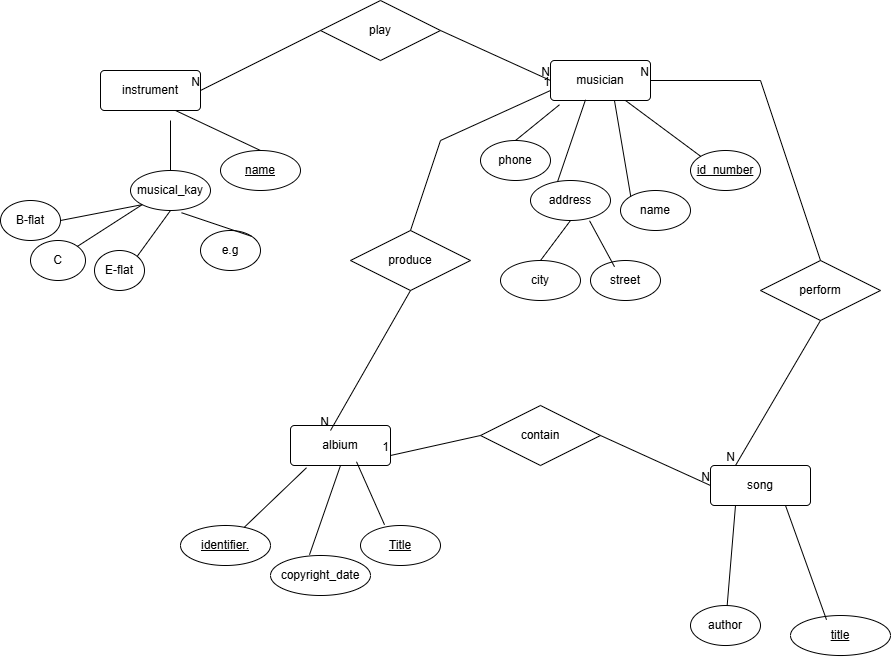

The diagram above was exported from draw.io. Its source (the exported page's mxGraphModel, read from the mxfile embedded in the PNG):
<mxGraphModel dx="1303" dy="1828" grid="1" gridSize="10" guides="1" tooltips="1" connect="1" arrows="1" fold="1" page="1" pageScale="1" pageWidth="827" pageHeight="1169" math="0" shadow="0">
  <root>
    <mxCell id="0" />
    <mxCell id="1" parent="0" />
    <mxCell id="o_blQoeXK7AkkvlpvW9T-2" value="albium" style="rounded=1;arcSize=10;whiteSpace=wrap;html=1;align=center;" vertex="1" parent="1">
      <mxGeometry x="460" y="415" width="100" height="40" as="geometry" />
    </mxCell>
    <mxCell id="o_blQoeXK7AkkvlpvW9T-3" value="instrument" style="rounded=1;arcSize=10;whiteSpace=wrap;html=1;align=center;" vertex="1" parent="1">
      <mxGeometry x="270" y="60" width="100" height="40" as="geometry" />
    </mxCell>
    <mxCell id="o_blQoeXK7AkkvlpvW9T-4" value="musician" style="rounded=1;arcSize=10;whiteSpace=wrap;html=1;align=center;" vertex="1" parent="1">
      <mxGeometry x="720" y="50" width="100" height="40" as="geometry" />
    </mxCell>
    <mxCell id="o_blQoeXK7AkkvlpvW9T-5" value="city" style="ellipse;whiteSpace=wrap;html=1;align=center;" vertex="1" parent="1">
      <mxGeometry x="670" y="250" width="80" height="40" as="geometry" />
    </mxCell>
    <mxCell id="o_blQoeXK7AkkvlpvW9T-6" value="id_number" style="ellipse;whiteSpace=wrap;html=1;align=center;fontStyle=4;" vertex="1" parent="1">
      <mxGeometry x="860" y="140" width="70" height="40" as="geometry" />
    </mxCell>
    <mxCell id="o_blQoeXK7AkkvlpvW9T-7" value="address" style="ellipse;whiteSpace=wrap;html=1;align=center;" vertex="1" parent="1">
      <mxGeometry x="700" y="170" width="80" height="40" as="geometry" />
    </mxCell>
    <mxCell id="o_blQoeXK7AkkvlpvW9T-8" value="phone" style="ellipse;whiteSpace=wrap;html=1;align=center;" vertex="1" parent="1">
      <mxGeometry x="650" y="130" width="70" height="40" as="geometry" />
    </mxCell>
    <mxCell id="o_blQoeXK7AkkvlpvW9T-9" value="name" style="ellipse;whiteSpace=wrap;html=1;align=center;" vertex="1" parent="1">
      <mxGeometry x="790" y="180" width="70" height="40" as="geometry" />
    </mxCell>
    <mxCell id="o_blQoeXK7AkkvlpvW9T-10" value="street" style="ellipse;whiteSpace=wrap;html=1;align=center;" vertex="1" parent="1">
      <mxGeometry x="760" y="250" width="70" height="40" as="geometry" />
    </mxCell>
    <mxCell id="o_blQoeXK7AkkvlpvW9T-11" value="" style="endArrow=none;html=1;rounded=0;entryX=0.09;entryY=1.106;entryDx=0;entryDy=0;entryPerimeter=0;exitX=0.5;exitY=0;exitDx=0;exitDy=0;" edge="1" parent="1" source="o_blQoeXK7AkkvlpvW9T-8" target="o_blQoeXK7AkkvlpvW9T-4">
      <mxGeometry width="50" height="50" relative="1" as="geometry">
        <mxPoint x="640" y="160" as="sourcePoint" />
        <mxPoint x="690" y="110" as="targetPoint" />
      </mxGeometry>
    </mxCell>
    <mxCell id="o_blQoeXK7AkkvlpvW9T-12" value="" style="endArrow=none;html=1;rounded=0;entryX=0.35;entryY=0.981;entryDx=0;entryDy=0;entryPerimeter=0;exitX=0.338;exitY=0.031;exitDx=0;exitDy=0;exitPerimeter=0;" edge="1" parent="1" source="o_blQoeXK7AkkvlpvW9T-7" target="o_blQoeXK7AkkvlpvW9T-4">
      <mxGeometry width="50" height="50" relative="1" as="geometry">
        <mxPoint x="720" y="150" as="sourcePoint" />
        <mxPoint x="770" y="100" as="targetPoint" />
      </mxGeometry>
    </mxCell>
    <mxCell id="o_blQoeXK7AkkvlpvW9T-13" value="" style="endArrow=none;html=1;rounded=0;entryX=0.75;entryY=1;entryDx=0;entryDy=0;exitX=0;exitY=0;exitDx=0;exitDy=0;" edge="1" parent="1" source="o_blQoeXK7AkkvlpvW9T-6" target="o_blQoeXK7AkkvlpvW9T-4">
      <mxGeometry width="50" height="50" relative="1" as="geometry">
        <mxPoint x="770" y="170" as="sourcePoint" />
        <mxPoint x="820" y="120" as="targetPoint" />
      </mxGeometry>
    </mxCell>
    <mxCell id="o_blQoeXK7AkkvlpvW9T-14" value="" style="endArrow=none;html=1;rounded=0;entryX=0.5;entryY=1;entryDx=0;entryDy=0;exitX=0.5;exitY=0;exitDx=0;exitDy=0;" edge="1" parent="1" source="o_blQoeXK7AkkvlpvW9T-5" target="o_blQoeXK7AkkvlpvW9T-7">
      <mxGeometry width="50" height="50" relative="1" as="geometry">
        <mxPoint x="720" y="270" as="sourcePoint" />
        <mxPoint x="770" y="220" as="targetPoint" />
      </mxGeometry>
    </mxCell>
    <mxCell id="o_blQoeXK7AkkvlpvW9T-15" value="" style="endArrow=none;html=1;rounded=0;entryX=0.64;entryY=1.006;entryDx=0;entryDy=0;entryPerimeter=0;exitX=0;exitY=0;exitDx=0;exitDy=0;" edge="1" parent="1" source="o_blQoeXK7AkkvlpvW9T-9" target="o_blQoeXK7AkkvlpvW9T-4">
      <mxGeometry width="50" height="50" relative="1" as="geometry">
        <mxPoint x="750" y="150" as="sourcePoint" />
        <mxPoint x="800" y="100" as="targetPoint" />
      </mxGeometry>
    </mxCell>
    <mxCell id="o_blQoeXK7AkkvlpvW9T-16" value="" style="endArrow=none;html=1;rounded=0;entryX=0.738;entryY=1.006;entryDx=0;entryDy=0;entryPerimeter=0;exitX=0.343;exitY=0.156;exitDx=0;exitDy=0;exitPerimeter=0;" edge="1" parent="1" source="o_blQoeXK7AkkvlpvW9T-10" target="o_blQoeXK7AkkvlpvW9T-7">
      <mxGeometry width="50" height="50" relative="1" as="geometry">
        <mxPoint x="760" y="300" as="sourcePoint" />
        <mxPoint x="810" y="250" as="targetPoint" />
      </mxGeometry>
    </mxCell>
    <mxCell id="o_blQoeXK7AkkvlpvW9T-17" value="name" style="ellipse;whiteSpace=wrap;html=1;align=center;fontStyle=4;" vertex="1" parent="1">
      <mxGeometry x="390" y="140" width="80" height="40" as="geometry" />
    </mxCell>
    <mxCell id="o_blQoeXK7AkkvlpvW9T-18" value="musical_kay" style="ellipse;whiteSpace=wrap;html=1;align=center;" vertex="1" parent="1">
      <mxGeometry x="300" y="160" width="80" height="40" as="geometry" />
    </mxCell>
    <mxCell id="o_blQoeXK7AkkvlpvW9T-19" value="C" style="ellipse;whiteSpace=wrap;html=1;align=center;" vertex="1" parent="1">
      <mxGeometry x="200" y="230" width="55" height="40" as="geometry" />
    </mxCell>
    <mxCell id="o_blQoeXK7AkkvlpvW9T-20" value="e.g" style="ellipse;whiteSpace=wrap;html=1;align=center;" vertex="1" parent="1">
      <mxGeometry x="370" y="220" width="60" height="40" as="geometry" />
    </mxCell>
    <mxCell id="o_blQoeXK7AkkvlpvW9T-21" value="E-flat" style="ellipse;whiteSpace=wrap;html=1;align=center;" vertex="1" parent="1">
      <mxGeometry x="264" y="240" width="50" height="40" as="geometry" />
    </mxCell>
    <mxCell id="o_blQoeXK7AkkvlpvW9T-22" value="B-flat" style="ellipse;whiteSpace=wrap;html=1;align=center;" vertex="1" parent="1">
      <mxGeometry x="170" y="190" width="60" height="40" as="geometry" />
    </mxCell>
    <mxCell id="o_blQoeXK7AkkvlpvW9T-23" value="" style="endArrow=none;html=1;rounded=0;exitX=0.5;exitY=0;exitDx=0;exitDy=0;" edge="1" parent="1" source="o_blQoeXK7AkkvlpvW9T-18">
      <mxGeometry width="50" height="50" relative="1" as="geometry">
        <mxPoint x="290" y="160" as="sourcePoint" />
        <mxPoint x="340" y="110" as="targetPoint" />
      </mxGeometry>
    </mxCell>
    <mxCell id="o_blQoeXK7AkkvlpvW9T-24" value="" style="endArrow=none;html=1;rounded=0;entryX=0;entryY=1;entryDx=0;entryDy=0;exitX=1;exitY=0.5;exitDx=0;exitDy=0;" edge="1" parent="1" source="o_blQoeXK7AkkvlpvW9T-22" target="o_blQoeXK7AkkvlpvW9T-18">
      <mxGeometry width="50" height="50" relative="1" as="geometry">
        <mxPoint x="220" y="240" as="sourcePoint" />
        <mxPoint x="270" y="190" as="targetPoint" />
      </mxGeometry>
    </mxCell>
    <mxCell id="o_blQoeXK7AkkvlpvW9T-25" value="" style="endArrow=none;html=1;rounded=0;entryX=0.75;entryY=1;entryDx=0;entryDy=0;exitX=0.5;exitY=0;exitDx=0;exitDy=0;" edge="1" parent="1" source="o_blQoeXK7AkkvlpvW9T-17" target="o_blQoeXK7AkkvlpvW9T-3">
      <mxGeometry width="50" height="50" relative="1" as="geometry">
        <mxPoint x="460" y="160" as="sourcePoint" />
        <mxPoint x="510" y="110" as="targetPoint" />
      </mxGeometry>
    </mxCell>
    <mxCell id="o_blQoeXK7AkkvlpvW9T-26" value="" style="endArrow=none;html=1;rounded=0;entryX=0;entryY=1;entryDx=0;entryDy=0;exitX=1;exitY=0;exitDx=0;exitDy=0;" edge="1" parent="1" source="o_blQoeXK7AkkvlpvW9T-19" target="o_blQoeXK7AkkvlpvW9T-18">
      <mxGeometry width="50" height="50" relative="1" as="geometry">
        <mxPoint x="200" y="260" as="sourcePoint" />
        <mxPoint x="250" y="210" as="targetPoint" />
      </mxGeometry>
    </mxCell>
    <mxCell id="o_blQoeXK7AkkvlpvW9T-27" value="" style="endArrow=none;html=1;rounded=0;entryX=0.5;entryY=1;entryDx=0;entryDy=0;exitX=1;exitY=0;exitDx=0;exitDy=0;" edge="1" parent="1" source="o_blQoeXK7AkkvlpvW9T-21" target="o_blQoeXK7AkkvlpvW9T-18">
      <mxGeometry width="50" height="50" relative="1" as="geometry">
        <mxPoint x="340" y="240" as="sourcePoint" />
        <mxPoint x="390" y="190" as="targetPoint" />
      </mxGeometry>
    </mxCell>
    <mxCell id="o_blQoeXK7AkkvlpvW9T-28" value="" style="endArrow=none;html=1;rounded=0;exitX=1;exitY=0;exitDx=0;exitDy=0;entryX=0.638;entryY=1.056;entryDx=0;entryDy=0;entryPerimeter=0;" edge="1" parent="1" source="o_blQoeXK7AkkvlpvW9T-20" target="o_blQoeXK7AkkvlpvW9T-18">
      <mxGeometry width="50" height="50" relative="1" as="geometry">
        <mxPoint x="400" y="230" as="sourcePoint" />
        <mxPoint x="450" y="180" as="targetPoint" />
      </mxGeometry>
    </mxCell>
    <mxCell id="o_blQoeXK7AkkvlpvW9T-30" value="copyright_date" style="ellipse;whiteSpace=wrap;html=1;align=center;" vertex="1" parent="1">
      <mxGeometry x="440" y="545" width="100" height="40" as="geometry" />
    </mxCell>
    <mxCell id="o_blQoeXK7AkkvlpvW9T-31" value="Title" style="ellipse;whiteSpace=wrap;html=1;align=center;fontStyle=4;" vertex="1" parent="1">
      <mxGeometry x="530" y="515" width="80" height="40" as="geometry" />
    </mxCell>
    <mxCell id="o_blQoeXK7AkkvlpvW9T-32" value="identifier." style="ellipse;whiteSpace=wrap;html=1;align=center;fontStyle=4" vertex="1" parent="1">
      <mxGeometry x="350" y="515" width="90" height="40" as="geometry" />
    </mxCell>
    <mxCell id="o_blQoeXK7AkkvlpvW9T-33" value="" style="endArrow=none;html=1;rounded=0;entryX=0.16;entryY=1.056;entryDx=0;entryDy=0;entryPerimeter=0;" edge="1" parent="1" source="o_blQoeXK7AkkvlpvW9T-32" target="o_blQoeXK7AkkvlpvW9T-2">
      <mxGeometry width="50" height="50" relative="1" as="geometry">
        <mxPoint x="400" y="520" as="sourcePoint" />
        <mxPoint x="440" y="485" as="targetPoint" />
      </mxGeometry>
    </mxCell>
    <mxCell id="o_blQoeXK7AkkvlpvW9T-34" value="" style="endArrow=none;html=1;rounded=0;entryX=0.5;entryY=1;entryDx=0;entryDy=0;exitX=0.39;exitY=-0.019;exitDx=0;exitDy=0;exitPerimeter=0;" edge="1" parent="1" source="o_blQoeXK7AkkvlpvW9T-30" target="o_blQoeXK7AkkvlpvW9T-2">
      <mxGeometry width="50" height="50" relative="1" as="geometry">
        <mxPoint x="480" y="565" as="sourcePoint" />
        <mxPoint x="530" y="515" as="targetPoint" />
      </mxGeometry>
    </mxCell>
    <mxCell id="o_blQoeXK7AkkvlpvW9T-35" value="" style="endArrow=none;html=1;rounded=0;entryX=0.66;entryY=0.906;entryDx=0;entryDy=0;entryPerimeter=0;exitX=0.3;exitY=-0.019;exitDx=0;exitDy=0;exitPerimeter=0;" edge="1" parent="1" source="o_blQoeXK7AkkvlpvW9T-31" target="o_blQoeXK7AkkvlpvW9T-2">
      <mxGeometry width="50" height="50" relative="1" as="geometry">
        <mxPoint x="580" y="555" as="sourcePoint" />
        <mxPoint x="630" y="505" as="targetPoint" />
      </mxGeometry>
    </mxCell>
    <mxCell id="o_blQoeXK7AkkvlpvW9T-36" value="song" style="rounded=1;arcSize=10;whiteSpace=wrap;html=1;align=center;" vertex="1" parent="1">
      <mxGeometry x="880" y="455" width="100" height="40" as="geometry" />
    </mxCell>
    <mxCell id="o_blQoeXK7AkkvlpvW9T-38" value="title" style="ellipse;whiteSpace=wrap;html=1;align=center;fontStyle=4;" vertex="1" parent="1">
      <mxGeometry x="960" y="605.02" width="100" height="40" as="geometry" />
    </mxCell>
    <mxCell id="o_blQoeXK7AkkvlpvW9T-40" value="author" style="ellipse;whiteSpace=wrap;html=1;align=center;" vertex="1" parent="1">
      <mxGeometry x="860" y="595.02" width="70" height="40" as="geometry" />
    </mxCell>
    <mxCell id="o_blQoeXK7AkkvlpvW9T-41" value="" style="endArrow=none;html=1;rounded=0;entryX=0.25;entryY=1;entryDx=0;entryDy=0;" edge="1" parent="1" source="o_blQoeXK7AkkvlpvW9T-40" target="o_blQoeXK7AkkvlpvW9T-36">
      <mxGeometry width="50" height="50" relative="1" as="geometry">
        <mxPoint x="890" y="615.02" as="sourcePoint" />
        <mxPoint x="940" y="565.02" as="targetPoint" />
      </mxGeometry>
    </mxCell>
    <mxCell id="o_blQoeXK7AkkvlpvW9T-42" value="" style="endArrow=none;html=1;rounded=0;entryX=0.75;entryY=1;entryDx=0;entryDy=0;exitX=0.36;exitY=0.106;exitDx=0;exitDy=0;exitPerimeter=0;" edge="1" parent="1" source="o_blQoeXK7AkkvlpvW9T-38" target="o_blQoeXK7AkkvlpvW9T-36">
      <mxGeometry width="50" height="50" relative="1" as="geometry">
        <mxPoint x="1060" y="605.02" as="sourcePoint" />
        <mxPoint x="1110" y="555.02" as="targetPoint" />
      </mxGeometry>
    </mxCell>
    <mxCell id="o_blQoeXK7AkkvlpvW9T-46" value="play" style="shape=rhombus;perimeter=rhombusPerimeter;whiteSpace=wrap;html=1;align=center;" vertex="1" parent="1">
      <mxGeometry x="490" y="-10" width="120" height="60" as="geometry" />
    </mxCell>
    <mxCell id="o_blQoeXK7AkkvlpvW9T-47" value="" style="endArrow=none;html=1;rounded=0;exitX=0;exitY=0.5;exitDx=0;exitDy=0;entryX=1;entryY=0.5;entryDx=0;entryDy=0;" edge="1" parent="1" source="o_blQoeXK7AkkvlpvW9T-46" target="o_blQoeXK7AkkvlpvW9T-3">
      <mxGeometry relative="1" as="geometry">
        <mxPoint x="490" y="100" as="sourcePoint" />
        <mxPoint x="420" y="90" as="targetPoint" />
      </mxGeometry>
    </mxCell>
    <mxCell id="o_blQoeXK7AkkvlpvW9T-48" value="N" style="resizable=0;html=1;whiteSpace=wrap;align=right;verticalAlign=bottom;" connectable="0" vertex="1" parent="o_blQoeXK7AkkvlpvW9T-47">
      <mxGeometry x="1" relative="1" as="geometry" />
    </mxCell>
    <mxCell id="o_blQoeXK7AkkvlpvW9T-49" value="" style="endArrow=none;html=1;rounded=0;exitX=1;exitY=0.5;exitDx=0;exitDy=0;entryX=0;entryY=0.5;entryDx=0;entryDy=0;" edge="1" parent="1" source="o_blQoeXK7AkkvlpvW9T-46" target="o_blQoeXK7AkkvlpvW9T-4">
      <mxGeometry relative="1" as="geometry">
        <mxPoint x="670" y="60" as="sourcePoint" />
        <mxPoint x="830" y="60" as="targetPoint" />
      </mxGeometry>
    </mxCell>
    <mxCell id="o_blQoeXK7AkkvlpvW9T-50" value="N" style="resizable=0;html=1;whiteSpace=wrap;align=right;verticalAlign=bottom;" connectable="0" vertex="1" parent="o_blQoeXK7AkkvlpvW9T-49">
      <mxGeometry x="1" relative="1" as="geometry" />
    </mxCell>
    <mxCell id="o_blQoeXK7AkkvlpvW9T-51" value="contain" style="shape=rhombus;perimeter=rhombusPerimeter;whiteSpace=wrap;html=1;align=center;" vertex="1" parent="1">
      <mxGeometry x="650" y="395" width="120" height="60" as="geometry" />
    </mxCell>
    <mxCell id="o_blQoeXK7AkkvlpvW9T-56" value="perform" style="shape=rhombus;perimeter=rhombusPerimeter;whiteSpace=wrap;html=1;align=center;" vertex="1" parent="1">
      <mxGeometry x="930" y="250" width="120" height="60" as="geometry" />
    </mxCell>
    <mxCell id="o_blQoeXK7AkkvlpvW9T-57" value="" style="endArrow=none;html=1;rounded=0;exitX=0.5;exitY=0;exitDx=0;exitDy=0;entryX=1;entryY=0.5;entryDx=0;entryDy=0;" edge="1" parent="1" source="o_blQoeXK7AkkvlpvW9T-56" target="o_blQoeXK7AkkvlpvW9T-4">
      <mxGeometry relative="1" as="geometry">
        <mxPoint x="550" y="110" as="sourcePoint" />
        <mxPoint x="710" y="110" as="targetPoint" />
        <Array as="points">
          <mxPoint x="930" y="70" />
        </Array>
      </mxGeometry>
    </mxCell>
    <mxCell id="o_blQoeXK7AkkvlpvW9T-58" value="N" style="resizable=0;html=1;whiteSpace=wrap;align=right;verticalAlign=bottom;" connectable="0" vertex="1" parent="o_blQoeXK7AkkvlpvW9T-57">
      <mxGeometry x="1" relative="1" as="geometry" />
    </mxCell>
    <mxCell id="o_blQoeXK7AkkvlpvW9T-59" value="" style="endArrow=none;html=1;rounded=0;exitX=0.5;exitY=1;exitDx=0;exitDy=0;entryX=0.25;entryY=0;entryDx=0;entryDy=0;" edge="1" parent="1" source="o_blQoeXK7AkkvlpvW9T-56" target="o_blQoeXK7AkkvlpvW9T-36">
      <mxGeometry relative="1" as="geometry">
        <mxPoint x="520" y="260" as="sourcePoint" />
        <mxPoint x="680" y="260" as="targetPoint" />
      </mxGeometry>
    </mxCell>
    <mxCell id="o_blQoeXK7AkkvlpvW9T-60" value="N" style="resizable=0;html=1;whiteSpace=wrap;align=right;verticalAlign=bottom;" connectable="0" vertex="1" parent="o_blQoeXK7AkkvlpvW9T-59">
      <mxGeometry x="1" relative="1" as="geometry" />
    </mxCell>
    <mxCell id="o_blQoeXK7AkkvlpvW9T-61" value="produce" style="shape=rhombus;perimeter=rhombusPerimeter;whiteSpace=wrap;html=1;align=center;" vertex="1" parent="1">
      <mxGeometry x="520" y="220" width="120" height="60" as="geometry" />
    </mxCell>
    <mxCell id="o_blQoeXK7AkkvlpvW9T-62" value="" style="endArrow=none;html=1;rounded=0;exitX=0.5;exitY=1;exitDx=0;exitDy=0;entryX=0.4;entryY=0.125;entryDx=0;entryDy=0;entryPerimeter=0;" edge="1" parent="1" source="o_blQoeXK7AkkvlpvW9T-61" target="o_blQoeXK7AkkvlpvW9T-2">
      <mxGeometry relative="1" as="geometry">
        <mxPoint x="560" y="360" as="sourcePoint" />
        <mxPoint x="720" y="360" as="targetPoint" />
      </mxGeometry>
    </mxCell>
    <mxCell id="o_blQoeXK7AkkvlpvW9T-63" value="N" style="resizable=0;html=1;whiteSpace=wrap;align=right;verticalAlign=bottom;" connectable="0" vertex="1" parent="o_blQoeXK7AkkvlpvW9T-62">
      <mxGeometry x="1" relative="1" as="geometry" />
    </mxCell>
    <mxCell id="o_blQoeXK7AkkvlpvW9T-64" value="" style="endArrow=none;html=1;rounded=0;entryX=0;entryY=0.75;entryDx=0;entryDy=0;exitX=0.5;exitY=0;exitDx=0;exitDy=0;" edge="1" parent="1" source="o_blQoeXK7AkkvlpvW9T-61" target="o_blQoeXK7AkkvlpvW9T-4">
      <mxGeometry relative="1" as="geometry">
        <mxPoint x="1020" y="150" as="sourcePoint" />
        <mxPoint x="1180" y="150" as="targetPoint" />
        <Array as="points">
          <mxPoint x="610" y="130" />
        </Array>
      </mxGeometry>
    </mxCell>
    <mxCell id="o_blQoeXK7AkkvlpvW9T-65" value="1" style="resizable=0;html=1;whiteSpace=wrap;align=right;verticalAlign=bottom;" connectable="0" vertex="1" parent="o_blQoeXK7AkkvlpvW9T-64">
      <mxGeometry x="1" relative="1" as="geometry" />
    </mxCell>
    <mxCell id="o_blQoeXK7AkkvlpvW9T-67" value="" style="endArrow=none;html=1;rounded=0;entryX=0;entryY=0.5;entryDx=0;entryDy=0;exitX=1;exitY=0.5;exitDx=0;exitDy=0;" edge="1" parent="1" source="o_blQoeXK7AkkvlpvW9T-51" target="o_blQoeXK7AkkvlpvW9T-36">
      <mxGeometry relative="1" as="geometry">
        <mxPoint x="750" y="430" as="sourcePoint" />
        <mxPoint x="910" y="430" as="targetPoint" />
      </mxGeometry>
    </mxCell>
    <mxCell id="o_blQoeXK7AkkvlpvW9T-68" value="N" style="resizable=0;html=1;whiteSpace=wrap;align=right;verticalAlign=bottom;" connectable="0" vertex="1" parent="o_blQoeXK7AkkvlpvW9T-67">
      <mxGeometry x="1" relative="1" as="geometry" />
    </mxCell>
    <mxCell id="o_blQoeXK7AkkvlpvW9T-69" value="" style="endArrow=none;html=1;rounded=0;entryX=1;entryY=0.75;entryDx=0;entryDy=0;exitX=0;exitY=0.5;exitDx=0;exitDy=0;" edge="1" parent="1" source="o_blQoeXK7AkkvlpvW9T-51" target="o_blQoeXK7AkkvlpvW9T-2">
      <mxGeometry relative="1" as="geometry">
        <mxPoint x="630" y="430" as="sourcePoint" />
        <mxPoint x="730" y="430" as="targetPoint" />
      </mxGeometry>
    </mxCell>
    <mxCell id="o_blQoeXK7AkkvlpvW9T-70" value="1" style="resizable=0;html=1;whiteSpace=wrap;align=right;verticalAlign=bottom;" connectable="0" vertex="1" parent="o_blQoeXK7AkkvlpvW9T-69">
      <mxGeometry x="1" relative="1" as="geometry" />
    </mxCell>
  </root>
</mxGraphModel>